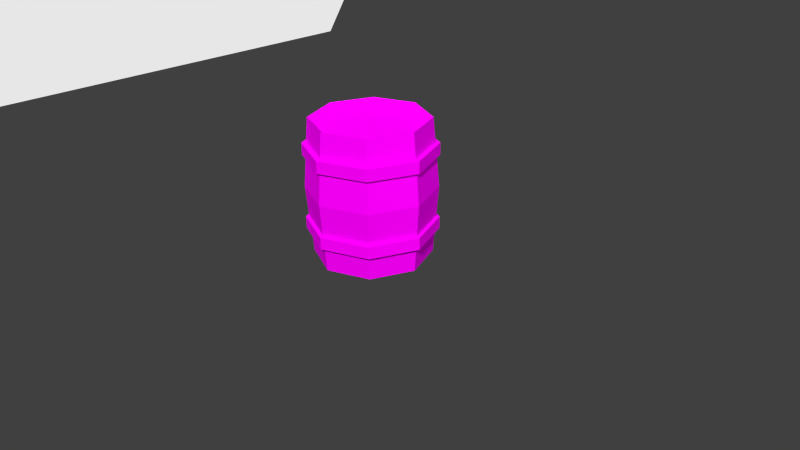 # Source: Fass.blend  (saved by Blender 2.72.0; exported with 4.5.12 LTS)
import bpy
from mathutils import Matrix  # noqa: F401  (used for matrix-valued properties, if any)

bpy.ops.wm.read_factory_settings(use_empty=True)
scene = bpy.context.scene
scene.name = 'Scene'

# ---- collections
col_collection_1 = bpy.data.collections.new('Collection 1'); scene.collection.children.link(col_collection_1)

# ---- images (referenced by path relative to the original .blend; pixels are not part of the script)
import os
ASSET_DIR = os.environ.get("B2B_ASSET_DIR", "")  # directory of the original .blend (textures are referenced by path, not embedded)
HERE = os.path.dirname(os.path.abspath(__file__))  # packed textures are extracted next to this script under _unpacked/

def load_image(name, relpath, width, height, colorspace="sRGB"):
    """Load a texture the original file referenced (path relative to the .blend, or extracted next to this script)."""
    p = next((c for c in (os.path.join(HERE, relpath), os.path.join(ASSET_DIR, relpath)) if relpath and os.path.exists(c)), "")
    if p:
        img = bpy.data.images.load(p, check_existing=True)
        img.name = name
    else:  # same state as the original file: an image datablock whose file is absent (Cycles renders it pink)
        img = bpy.data.images.new(name, width, height)
        img.source = "FILE"
        img.filepath = "//" + (relpath or name)
    img.colorspace_settings.name = colorspace
    return img
img_fass_metall_tex_png = load_image('Fass_Metall_tex.png', 'Fass_Metall_tex.png', 1024, 1024, 'sRGB')
img_fass_tex_png = load_image('Fass_tex.png', 'Fass_tex.png', 1024, 1024, 'sRGB')

# ---- materials (node trees are filled in below, after node groups)
mat_material_003 = bpy.data.materials.new('Material.003')
mat_material_003.alpha_threshold = 0.0
mat_material_003.roughness = 0.5
mat_material_002 = bpy.data.materials.new('Material.002')
mat_material_002.alpha_threshold = 0.0
mat_material_002.roughness = 0.5
mat_material_001 = bpy.data.materials.new('Material.001')
mat_material_001.alpha_threshold = 0.0
mat_material_001.roughness = 0.5

# ---- material node trees
mat_material_003.use_nodes = True; mat_material_003.node_tree.nodes.clear()
_N = mat_material_003.node_tree.nodes; _L = mat_material_003.node_tree.links
n0 = _N.new('ShaderNodeOutputMaterial'); n0.name = 'Material Output'; n0.location = (300, 300)
n1 = _N.new('ShaderNodeEmission'); n1.name = 'Emission'; n1.location = (110, 300)
n1.inputs[0].default_value = (0.8, 0.8, 0.8, 1.0)
_L.new(n1.outputs[0], n0.inputs[0])
n0.is_active_output = True
mat_material_002.use_nodes = True; mat_material_002.node_tree.nodes.clear()
_N = mat_material_002.node_tree.nodes; _L = mat_material_002.node_tree.links
n0 = _N.new('ShaderNodeOutputMaterial'); n0.name = 'Material Output'; n0.location = (300, 300)
n1 = _N.new('ShaderNodeBsdfDiffuse'); n1.name = 'Diffuse BSDF'; n1.location = (10, 300)
n2 = _N.new('ShaderNodeTexImage'); n2.name = 'Image Texture'; n2.location = (-180, 300)
n2.width = 140
n2.image = img_fass_metall_tex_png
_L.new(n1.outputs[0], n0.inputs[0])
_L.new(n2.outputs[0], n1.inputs[0])
n0.is_active_output = True
mat_material_001.use_nodes = True; mat_material_001.node_tree.nodes.clear()
_N = mat_material_001.node_tree.nodes; _L = mat_material_001.node_tree.links
n0 = _N.new('ShaderNodeOutputMaterial'); n0.name = 'Material Output'; n0.location = (300, 300)
n1 = _N.new('ShaderNodeBsdfDiffuse'); n1.name = 'Diffuse BSDF'; n1.location = (10, 300)
n2 = _N.new('ShaderNodeTexImage'); n2.name = 'Image Texture'; n2.location = (-180, 300)
n2.width = 140
n2.image = img_fass_tex_png
_L.new(n1.outputs[0], n0.inputs[0])
_L.new(n2.outputs[0], n1.inputs[0])
n0.is_active_output = True

# ---- world
world_world = bpy.data.worlds.new('World'); scene.world = world_world
world_world.color = (0.05088, 0.05088, 0.05088)
world_world.use_sun_shadow = False
world_world.sun_shadow_jitter_overblur = 0.0
world_world.cycles.sampling_method = 'MANUAL'
world_world.cycles.sample_map_resolution = 256

# ---- cameras
cam_camera = bpy.data.cameras.new('Camera')
cam_camera.clip_end = 100.0
cam_camera.lens = 35.0
cam_camera.sensor_width = 32.0
cam_camera.sensor_height = 18.0
cam_camera.ortho_scale = 7.314
cam_camera.dof.focus_distance = 0.0

# ---- meshes
me_plane_001 = bpy.data.meshes.new('Plane.001')
me_plane_001.from_pydata([(-1.0, -1.0, 0.0), (1.0, -1.0, 0.0), (-1.0, 1.0, 0.0), (1.0, 1.0, 0.0)], [], [(0, 1, 3, 2)])
me_plane_001.materials.append(mat_material_003)
me_plane_001.use_remesh_preserve_volume = False
me_plane_001.use_remesh_preserve_attributes = False
me_plane_001.use_mirror_vertex_groups = False
me_plane_001.update()
me_plane = bpy.data.meshes.new('Plane')
me_plane.from_pydata([(-1.0, -1.0, 0.0), (1.0, -1.0, 0.0), (-1.0, 1.0, 0.0), (1.0, 1.0, 0.0)], [], [(0, 1, 3, 2)])
me_plane.materials.append(mat_material_003)
me_plane.use_remesh_preserve_volume = False
me_plane.use_remesh_preserve_attributes = False
me_plane.use_mirror_vertex_groups = False
me_plane.update()
me_cylinder_001 = bpy.data.meshes.new('Cylinder.001')
me_cylinder_001.from_pydata([(0.0, 1.0, 11.48), (0.0, 1.0, 13.48), (0.7071, 0.7071, 11.48), (0.7071, 0.7071, 13.48), (1.0, -4.371e-08, 11.48), (1.0, -4.371e-08, 13.48), (0.7071, -0.7071, 11.48), (0.7071, -0.7071, 13.48), (-8.742e-08, -1.0, 11.48), (-8.742e-08, -1.0, 13.48), (-0.7071, -0.7071, 11.48), (-0.7071, -0.7071, 13.48), (-1.0, 1.192e-08, 11.48), (-1.0, 1.192e-08, 13.48), (-0.7071, 0.7071, 11.48), (-0.7071, 0.7071, 13.48), (0.0, 1.0, -1.0), (0.0, 1.0, 1.0), (0.7071, 0.7071, -1.0), (0.7071, 0.7071, 1.0), (1.0, -4.371e-08, -1.0), (1.0, -4.371e-08, 1.0), (0.7071, -0.7071, -1.0), (0.7071, -0.7071, 1.0), (-8.742e-08, -1.0, -1.0), (-8.742e-08, -1.0, 1.0), (-0.7071, -0.7071, -1.0), (-0.7071, -0.7071, 1.0), (-1.0, 1.192e-08, -1.0), (-1.0, 1.192e-08, 1.0), (-0.7071, 0.7071, -1.0), (-0.7071, 0.7071, 1.0)], [], [(0, 1, 3, 2), (2, 3, 5, 4), (4, 5, 7, 6), (6, 7, 9, 8), (8, 9, 11, 10), (10, 11, 13, 12), (3, 1, 15, 13, 11, 9, 7, 5), (14, 15, 1, 0), (12, 13, 15, 14), (0, 2, 4, 6, 8, 10, 12, 14), (16, 17, 19, 18), (18, 19, 21, 20), (20, 21, 23, 22), (22, 23, 25, 24), (24, 25, 27, 26), (26, 27, 29, 28), (19, 17, 31, 29, 27, 25, 23, 21), (30, 31, 17, 16), (28, 29, 31, 30), (16, 18, 20, 22, 24, 26, 28, 30)])
_uv = me_cylinder_001.uv_layers.new(name='UVMap')
_uv.uv.foreach_set('vector', [0.4339, 0.1747, 0.4339, 0.3636, 0.3616, 0.3636, 0.3616, 0.1747, 0.3616, 0.1747, 0.3616, 0.3636, 0.2893, 0.3636, 0.2893, 0.1747, 0.2893, 0.1747, 0.2893, 0.3636, 0.217, 0.3636, 0.217, 0.1747, 0.217, 0.1747, 0.217, 0.3636, 0.1447, 0.3636, 0.1447, 0.1747, 0.1447, 0.1747, 0.1447, 0.3636, 0.07241, 0.3636, 0.07241, 0.1747, 0.07241, 0.1747, 0.07241, 0.3636, 0.0001106, 0.3636, 0.0001106, 0.1747, 0.3404, 0.4147, 0.3404, 0.487, 0.2893, 0.5381, 0.217, 0.5381, 0.1659, 0.487, 0.1659, 0.4147, 0.217, 0.3636, 0.2893, 0.3636, 0.5062, 0.1747, 0.5062, 0.3636, 0.4339, 0.3636, 0.4339, 0.1747, 0.5785, 0.1747, 0.5785, 0.3636, 0.5062, 0.3636, 0.5062, 0.1747, 0.3404, 0.05124, 0.3404, 0.1235, 0.2893, 0.1747, 0.217, 0.1747, 0.1659, 0.1235, 0.1659, 0.05124, 0.217, 0.0001107, 0.2893, 0.0001106, 0.4405, 0.8451, 0.3069, 0.9787, 0.2557, 0.9276, 0.3893, 0.794, 0.3893, 0.794, 0.2557, 0.9276, 0.2046, 0.8765, 0.3382, 0.7429, 0.3382, 0.7429, 0.2046, 0.8765, 0.1535, 0.8253, 0.2871, 0.6917, 0.2871, 0.6917, 0.1535, 0.8253, 0.1024, 0.7742, 0.236, 0.6406, 0.236, 0.6406, 0.1024, 0.7742, 0.05124, 0.7231, 0.1848, 0.5895, 0.1848, 0.5895, 0.05124, 0.7231, 0.0001106, 0.672, 0.1337, 0.5384, 0.2046, 0.9488, 0.1535, 0.9999, 0.08118, 0.9999, 0.03006, 0.9488, 0.03006, 0.8765, 0.08118, 0.8253, 0.1535, 0.8253, 0.2046, 0.8765, 0.4616, 0.6194, 0.6506, 0.6194, 0.6506, 0.6917, 0.4616, 0.6917, 0.4616, 0.5471, 0.6506, 0.5471, 0.6506, 0.6194, 0.4616, 0.6194, 0.4616, 0.6917, 0.4105, 0.7429, 0.3382, 0.7429, 0.2871, 0.6917, 0.2871, 0.6194, 0.3382, 0.5683, 0.4105, 0.5683, 0.4616, 0.6194])
me_cylinder_001.materials.append(mat_material_002)
me_cylinder_001.use_remesh_preserve_volume = False
me_cylinder_001.use_remesh_preserve_attributes = False
me_cylinder_001.use_mirror_vertex_groups = False
me_cylinder_001.update()
me_cylinder = bpy.data.meshes.new('Cylinder')
me_cylinder.from_pydata([(-5.929e-09, 0.8654, -0.8654), (-5.929e-09, 0.8654, 0.8654), (0.6119, 0.6119, -0.8654), (0.6119, 0.6119, 0.8654), (0.8654, -3.669e-08, -0.8654), (0.8654, -3.669e-08, 0.8654), (0.6119, -0.6119, -0.8654), (0.6119, -0.6119, 0.8654), (-8.158e-08, -0.8654, -0.8654), (-8.158e-08, -0.8654, 0.8654), (-0.6119, -0.6119, -0.8654), (-0.6119, -0.6119, 0.8654), (-0.8654, 1.146e-08, -0.8654), (-0.8654, 1.146e-08, 0.8654), (-0.6119, 0.6119, -0.8654), (-0.6119, 0.6119, 0.8654), (7.707e-10, 1.103, 0.0), (0.7803, 0.7803, 0.0), (1.103, -4.9e-08, 0.0), (0.7803, -0.7803, 0.0), (-9.57e-08, -1.103, 0.0), (-0.7803, -0.7802, 0.0), (-1.103, 1.239e-08, 0.0), (-0.7803, 0.7803, 0.0), (1.358e-11, 1.002, 0.9824), (0.7084, 0.7084, 0.9824), (1.002, -4.38e-08, 0.9824), (0.7084, -0.7084, 0.9824), (-8.757e-08, -1.002, 0.9824), (-0.7084, -0.7084, 0.9824), (-1.002, 1.193e-08, 0.9824), (-0.7084, 0.7084, 0.9824), (0.7093, 0.7093, -0.9701), (1.003, -4.387e-08, -0.9701), (0.7093, -0.7093, -0.9701), (-8.767e-08, -1.003, -0.9701), (-0.7093, -0.7093, -0.9701), (-1.003, 1.194e-08, -0.9701), (-0.7093, 0.7093, -0.9701), (2.303e-11, 1.003, -0.9701)], [], [(24, 1, 3, 25), (25, 3, 5, 26), (26, 5, 7, 27), (27, 7, 9, 28), (28, 9, 11, 29), (29, 11, 13, 30), (3, 1, 15, 13, 11, 9, 7, 5), (31, 15, 1, 24), (30, 13, 15, 31), (0, 2, 4, 6, 8, 10, 12, 14), (39, 16, 17, 32), (32, 17, 18, 33), (33, 18, 19, 34), (34, 19, 20, 35), (35, 20, 21, 36), (36, 21, 22, 37), (38, 23, 16, 39), (37, 22, 23, 38), (16, 24, 25, 17), (17, 25, 26, 18), (18, 26, 27, 19), (19, 27, 28, 20), (20, 28, 29, 21), (21, 29, 30, 22), (23, 31, 24, 16), (22, 30, 31, 23), (0, 39, 32, 2), (2, 32, 33, 4), (4, 33, 34, 6), (6, 34, 35, 8), (8, 35, 36, 10), (10, 36, 37, 12), (14, 38, 39, 0), (12, 37, 38, 14)])
_uv = me_cylinder.uv_layers.new(name='UVMap')
_uv.uv.foreach_set('vector', [0.412, 0.8551, 0.4391, 0.8442, 0.5107, 0.9146, 0.4991, 0.9414, 0.4991, 0.9414, 0.5107, 0.9146, 0.6111, 0.9142, 0.6217, 0.9414, 0.6217, 0.9414, 0.6111, 0.9142, 0.6816, 0.8435, 0.7083, 0.855, 0.7083, 0.855, 0.6816, 0.8435, 0.6807, 0.744, 0.7077, 0.733, 0.7077, 0.733, 0.6807, 0.744, 0.6082, 0.6749, 0.6196, 0.6483, 0.6196, 0.6483, 0.6082, 0.6749, 0.5081, 0.6737, 0.4977, 0.6466, 0.5107, 0.9146, 0.4391, 0.8442, 0.438, 0.7443, 0.5081, 0.6737, 0.6082, 0.6749, 0.6807, 0.744, 0.6816, 0.8435, 0.6111, 0.9142, 0.4113, 0.7328, 0.438, 0.7443, 0.4391, 0.8442, 0.412, 0.8551, 0.4977, 0.6466, 0.5081, 0.6737, 0.438, 0.7443, 0.4113, 0.7328, 0.4473, 0.1506, 0.5205, 0.08101, 0.6214, 0.0831, 0.6911, 0.1556, 0.6886, 0.2557, 0.6147, 0.3241, 0.5139, 0.3234, 0.4446, 0.2511, 0.2578, 0.3452, 0.255, 0.4948, 0.1305, 0.4949, 0.1346, 0.3427, 0.1346, 0.3427, 0.1305, 0.4949, 9.415e-05, 0.4959, 0.009953, 0.3379, 0.9877, 0.346, 0.9999, 0.4985, 0.8696, 0.4991, 0.8674, 0.3508, 0.8674, 0.3508, 0.8696, 0.4991, 0.7451, 0.4989, 0.746, 0.3512, 0.746, 0.3512, 0.7451, 0.4989, 0.6223, 0.498, 0.6243, 0.3502, 0.6243, 0.3502, 0.6223, 0.498, 0.5001, 0.4967, 0.5024, 0.3488, 0.3803, 0.3471, 0.3778, 0.4956, 0.255, 0.4948, 0.2578, 0.3452, 0.5024, 0.3488, 0.5001, 0.4967, 0.3778, 0.4956, 0.3803, 0.3471, 0.255, 0.4948, 0.2544, 0.6444, 0.1331, 0.6451, 0.1305, 0.4949, 0.1305, 0.4949, 0.1331, 0.6451, 0.01295, 0.6503, 9.415e-05, 0.4959, 0.9999, 0.4985, 0.9894, 0.6584, 0.865, 0.6532, 0.8696, 0.4991, 0.8696, 0.4991, 0.865, 0.6532, 0.7419, 0.6503, 0.7451, 0.4989, 0.7451, 0.4989, 0.7419, 0.6503, 0.6196, 0.6483, 0.6223, 0.498, 0.6223, 0.498, 0.6196, 0.6483, 0.4977, 0.6466, 0.5001, 0.4967, 0.3778, 0.4956, 0.3759, 0.6452, 0.2544, 0.6444, 0.255, 0.4948, 0.5001, 0.4967, 0.4977, 0.6466, 0.3759, 0.6452, 0.3778, 0.4956, 0.4473, 0.1506, 0.422, 0.1387, 0.5108, 0.05478, 0.5205, 0.08101, 0.5205, 0.08101, 0.5108, 0.05478, 0.633, 0.05772, 0.6214, 0.0831, 0.6214, 0.0831, 0.633, 0.05772, 0.7173, 0.1459, 0.6911, 0.1556, 0.6911, 0.1556, 0.7173, 0.1459, 0.7137, 0.2676, 0.6886, 0.2557, 0.6886, 0.2557, 0.7137, 0.2676, 0.6243, 0.3502, 0.6147, 0.3241, 0.6147, 0.3241, 0.6243, 0.3502, 0.5024, 0.3488, 0.5139, 0.3234, 0.4446, 0.2511, 0.4184, 0.2606, 0.422, 0.1387, 0.4473, 0.1506, 0.5139, 0.3234, 0.5024, 0.3488, 0.4184, 0.2606, 0.4446, 0.2511])
me_cylinder.materials.append(mat_material_001)
me_cylinder.use_remesh_preserve_volume = False
me_cylinder.use_remesh_preserve_attributes = False
me_cylinder.use_mirror_vertex_groups = False
me_cylinder.update()

# ---- objects
ob_plane_001 = bpy.data.objects.new('Plane.001', me_plane_001)
ob_plane = bpy.data.objects.new('Plane', me_plane)
ob_cylinder_001 = bpy.data.objects.new('Cylinder.001', me_cylinder_001)
ob_cylinder = bpy.data.objects.new('Cylinder', me_cylinder)
ob_camera = bpy.data.objects.new('Camera', cam_camera)

# ---- transforms, parenting, visibility, modifiers, constraints
ob_plane_001.location = (8.517, 1.899, 5.208)
ob_plane_001.rotation_euler = (-0.0, 2.161, 3.142)
ob_plane_001.scale = (5.449, 5.449, 5.449)
ob_plane_001.lineart.crease_threshold = 0.0
ob_plane.location = (-5.51, 0.8268, 4.808)
ob_plane.rotation_euler = (-0.0, 2.161, -0.0)
ob_plane.scale = (5.449, 5.449, 5.449)
ob_plane.lineart.crease_threshold = 0.0
ob_cylinder_001.location = (0.0, 0.0, 0.4607)
ob_cylinder_001.scale = (0.8426, 0.8426, 0.07931)
ob_cylinder_001.lineart.crease_threshold = 0.0
ob_cylinder.location = (0.0, 0.0, 0.9529)
ob_cylinder.scale = (0.7557, 0.7557, 0.9202)
ob_cylinder.lineart.crease_threshold = 0.0
ob_camera.location = (7.481, -6.508, 5.344)
ob_camera.rotation_euler = (1.109, 0.01082, 0.8149)
ob_camera.lock_rotations_4d = False
ob_camera.empty_display_type = 'ARROWS'
ob_camera.color = (0.0, 0.0, 0.0, 0.0)
ob_camera.display_type = 'WIRE'
ob_camera.lineart.crease_threshold = 0.0

# ---- collection membership
col_collection_1.objects.link(ob_plane_001)
col_collection_1.objects.link(ob_plane)
col_collection_1.objects.link(ob_cylinder_001)
col_collection_1.objects.link(ob_cylinder)
col_collection_1.objects.link(ob_camera)

# ---- scene / render settings (as saved in the file)
scene.camera = ob_camera
scene.frame_start = 1; scene.frame_end = 250; scene.frame_set(1)
scene.render.engine = 'CYCLES'
scene.render.resolution_percentage = 50
scene.render.dither_intensity = 0.0
scene.cycles.use_denoising = False
scene.cycles.samples = 10
scene.cycles.sampling_pattern = 'TABULATED_SOBOL'
scene.cycles.light_sampling_threshold = 0.0
scene.cycles.use_adaptive_sampling = False
scene.cycles.use_light_tree = False
scene.cycles.blur_glossy = 0.0
scene.cycles.pixel_filter_type = 'GAUSSIAN'
scene.cycles.sample_clamp_indirect = 0.0
scene.view_settings.view_transform = 'Standard'
bpy.context.view_layer.update()

# ---- added for rendering (the .blend has no usable light): sun
light_auto_sun = bpy.data.lights.new('AutoSun', 'SUN')
light_auto_sun.energy = 3.0
light_auto_sun.angle = 0.0523599
ob_auto_sun = bpy.data.objects.new('AutoSun', light_auto_sun)
scene.collection.objects.link(ob_auto_sun)
ob_auto_sun.rotation_euler = (0.872665, 0.174533, 0.523599)
bpy.context.view_layer.update()
